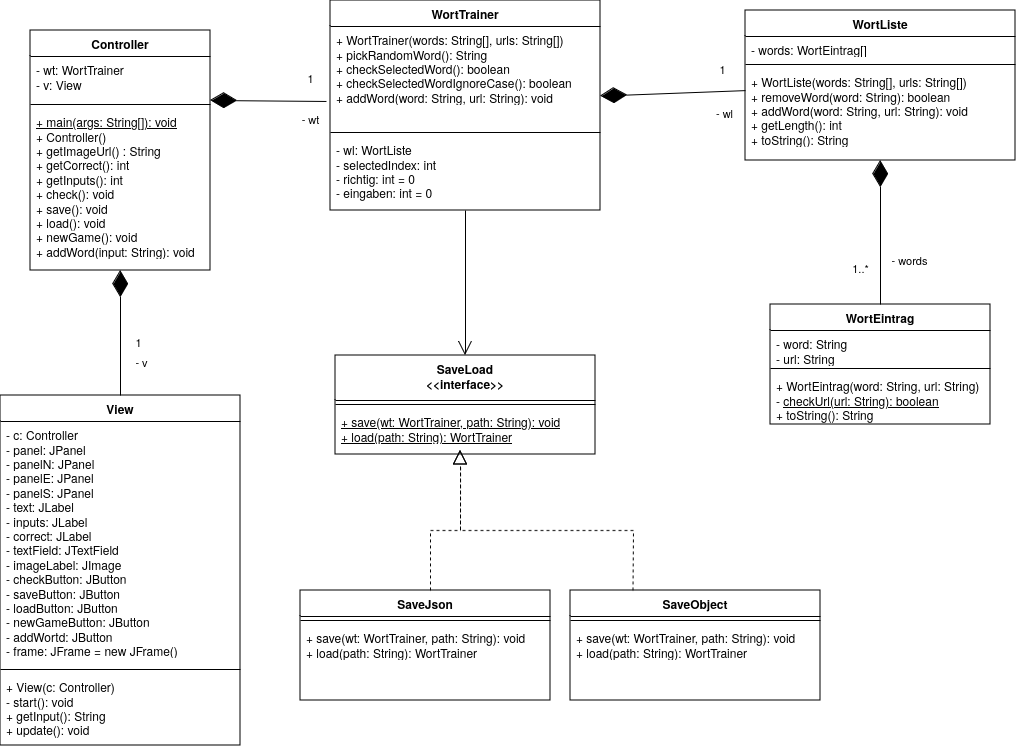

The diagram above was exported from draw.io. Its source (the exported page's mxGraphModel, read from the mxfile embedded in the PNG):
<mxGraphModel dx="1422" dy="728" grid="1" gridSize="10" guides="1" tooltips="1" connect="1" arrows="1" fold="1" page="1" pageScale="1" pageWidth="1100" pageHeight="850" math="0" shadow="0">
  <root>
    <mxCell id="0" />
    <mxCell id="1" parent="0" />
    <mxCell id="EpsXgyq4a-fUSZzQIUw1-37" value="&lt;div&gt;WortTrainer&lt;/div&gt;" style="swimlane;fontStyle=1;align=center;verticalAlign=top;childLayout=stackLayout;horizontal=1;startSize=26;horizontalStack=0;resizeParent=1;resizeParentMax=0;resizeLast=0;collapsible=1;marginBottom=0;whiteSpace=wrap;html=1;" parent="1" vertex="1">
      <mxGeometry x="670" y="190" width="270" height="210" as="geometry" />
    </mxCell>
    <mxCell id="EpsXgyq4a-fUSZzQIUw1-38" value="&lt;div&gt;+ WortTrainer(words: String[], urls: String[])&lt;/div&gt;&lt;div&gt;+ pickRandomWord(): String&lt;/div&gt;&lt;div&gt;+ checkSelectedWord(): boolean&lt;/div&gt;&lt;div&gt;+ checkSelectedWordIgnoreCase(): boolean&lt;/div&gt;&lt;div&gt;+ addWord(word: String, url: String): void&lt;/div&gt;" style="text;strokeColor=none;fillColor=none;align=left;verticalAlign=top;spacingLeft=4;spacingRight=4;overflow=hidden;rotatable=0;points=[[0,0.5],[1,0.5]];portConstraint=eastwest;whiteSpace=wrap;html=1;" parent="EpsXgyq4a-fUSZzQIUw1-37" vertex="1">
      <mxGeometry y="26" width="270" height="102" as="geometry" />
    </mxCell>
    <mxCell id="EpsXgyq4a-fUSZzQIUw1-39" value="" style="line;strokeWidth=1;fillColor=none;align=left;verticalAlign=middle;spacingTop=-1;spacingLeft=3;spacingRight=3;rotatable=0;labelPosition=right;points=[];portConstraint=eastwest;strokeColor=inherit;" parent="EpsXgyq4a-fUSZzQIUw1-37" vertex="1">
      <mxGeometry y="128" width="270" height="8" as="geometry" />
    </mxCell>
    <mxCell id="EpsXgyq4a-fUSZzQIUw1-40" value="&lt;div&gt;- wl: WortListe&lt;/div&gt;&lt;div&gt;- selectedIndex: int&lt;/div&gt;&lt;div&gt;- richtig: int = 0&lt;/div&gt;&lt;div&gt;- eingaben: int = 0&lt;/div&gt;" style="text;strokeColor=none;fillColor=none;align=left;verticalAlign=top;spacingLeft=4;spacingRight=4;overflow=hidden;rotatable=0;points=[[0,0.5],[1,0.5]];portConstraint=eastwest;whiteSpace=wrap;html=1;" parent="EpsXgyq4a-fUSZzQIUw1-37" vertex="1">
      <mxGeometry y="136" width="270" height="74" as="geometry" />
    </mxCell>
    <mxCell id="EpsXgyq4a-fUSZzQIUw1-41" value="&lt;div&gt;WortListe&lt;/div&gt;&lt;div&gt;&lt;br&gt;&lt;/div&gt;" style="swimlane;fontStyle=1;align=center;verticalAlign=top;childLayout=stackLayout;horizontal=1;startSize=26;horizontalStack=0;resizeParent=1;resizeParentMax=0;resizeLast=0;collapsible=1;marginBottom=0;whiteSpace=wrap;html=1;" parent="1" vertex="1">
      <mxGeometry x="1085" y="200" width="270" height="150" as="geometry" />
    </mxCell>
    <mxCell id="EpsXgyq4a-fUSZzQIUw1-42" value="- words: WortEintrag[]" style="text;strokeColor=none;fillColor=none;align=left;verticalAlign=top;spacingLeft=4;spacingRight=4;overflow=hidden;rotatable=0;points=[[0,0.5],[1,0.5]];portConstraint=eastwest;whiteSpace=wrap;html=1;" parent="EpsXgyq4a-fUSZzQIUw1-41" vertex="1">
      <mxGeometry y="26" width="270" height="24" as="geometry" />
    </mxCell>
    <mxCell id="EpsXgyq4a-fUSZzQIUw1-43" value="" style="line;strokeWidth=1;fillColor=none;align=left;verticalAlign=middle;spacingTop=-1;spacingLeft=3;spacingRight=3;rotatable=0;labelPosition=right;points=[];portConstraint=eastwest;strokeColor=inherit;" parent="EpsXgyq4a-fUSZzQIUw1-41" vertex="1">
      <mxGeometry y="50" width="270" height="8" as="geometry" />
    </mxCell>
    <mxCell id="EpsXgyq4a-fUSZzQIUw1-44" value="&lt;div&gt;+ WortListe(words: String[], urls: String[])&lt;/div&gt;&lt;div&gt;+ removeWord(word: String): boolean&lt;/div&gt;&lt;div&gt;+ addWord(word: String, url: String): void&lt;/div&gt;&lt;div&gt;+ getLength(): int&lt;/div&gt;&lt;div&gt;+ toString(): String&lt;/div&gt;" style="text;strokeColor=none;fillColor=none;align=left;verticalAlign=top;spacingLeft=4;spacingRight=4;overflow=hidden;rotatable=0;points=[[0,0.5],[1,0.5]];portConstraint=eastwest;whiteSpace=wrap;html=1;" parent="EpsXgyq4a-fUSZzQIUw1-41" vertex="1">
      <mxGeometry y="58" width="270" height="92" as="geometry" />
    </mxCell>
    <mxCell id="EpsXgyq4a-fUSZzQIUw1-45" value="WortEintrag" style="swimlane;fontStyle=1;align=center;verticalAlign=top;childLayout=stackLayout;horizontal=1;startSize=26;horizontalStack=0;resizeParent=1;resizeParentMax=0;resizeLast=0;collapsible=1;marginBottom=0;whiteSpace=wrap;html=1;" parent="1" vertex="1">
      <mxGeometry x="1110" y="494" width="220" height="120" as="geometry">
        <mxRectangle x="810" y="334" width="100" height="30" as="alternateBounds" />
      </mxGeometry>
    </mxCell>
    <mxCell id="EpsXgyq4a-fUSZzQIUw1-46" value="&lt;div&gt;- word: String&lt;/div&gt;&lt;div&gt;- url: String&lt;/div&gt;" style="text;strokeColor=none;fillColor=none;align=left;verticalAlign=top;spacingLeft=4;spacingRight=4;overflow=hidden;rotatable=0;points=[[0,0.5],[1,0.5]];portConstraint=eastwest;whiteSpace=wrap;html=1;" parent="EpsXgyq4a-fUSZzQIUw1-45" vertex="1">
      <mxGeometry y="26" width="220" height="34" as="geometry" />
    </mxCell>
    <mxCell id="EpsXgyq4a-fUSZzQIUw1-47" value="" style="line;strokeWidth=1;fillColor=none;align=left;verticalAlign=middle;spacingTop=-1;spacingLeft=3;spacingRight=3;rotatable=0;labelPosition=right;points=[];portConstraint=eastwest;strokeColor=inherit;" parent="EpsXgyq4a-fUSZzQIUw1-45" vertex="1">
      <mxGeometry y="60" width="220" height="8" as="geometry" />
    </mxCell>
    <mxCell id="EpsXgyq4a-fUSZzQIUw1-48" value="&lt;div&gt;+ WortEintrag(word: String, url: String)&lt;/div&gt;&lt;div&gt;- &lt;u&gt;checkUrl(url: String): boolean&lt;/u&gt;&lt;/div&gt;&lt;div&gt;+ toString(): String&lt;br&gt;&lt;/div&gt;&lt;div&gt;&lt;br&gt;&lt;/div&gt;" style="text;strokeColor=none;fillColor=none;align=left;verticalAlign=top;spacingLeft=4;spacingRight=4;overflow=hidden;rotatable=0;points=[[0,0.5],[1,0.5]];portConstraint=eastwest;whiteSpace=wrap;html=1;" parent="EpsXgyq4a-fUSZzQIUw1-45" vertex="1">
      <mxGeometry y="68" width="220" height="52" as="geometry" />
    </mxCell>
    <mxCell id="EpsXgyq4a-fUSZzQIUw1-49" value="" style="endArrow=diamondThin;endFill=1;endSize=24;html=1;rounded=0;exitX=0.5;exitY=0;exitDx=0;exitDy=0;" parent="1" source="EpsXgyq4a-fUSZzQIUw1-45" target="EpsXgyq4a-fUSZzQIUw1-44" edge="1">
      <mxGeometry width="160" relative="1" as="geometry">
        <mxPoint x="910" y="514" as="sourcePoint" />
        <mxPoint x="1210" y="434" as="targetPoint" />
      </mxGeometry>
    </mxCell>
    <mxCell id="EpsXgyq4a-fUSZzQIUw1-50" value="- words" style="edgeLabel;html=1;align=center;verticalAlign=middle;resizable=0;points=[];" parent="EpsXgyq4a-fUSZzQIUw1-49" vertex="1" connectable="0">
      <mxGeometry x="0.2671" y="-1" relative="1" as="geometry">
        <mxPoint x="27" y="46" as="offset" />
      </mxGeometry>
    </mxCell>
    <mxCell id="EpsXgyq4a-fUSZzQIUw1-51" value="&lt;div&gt;1..*&lt;/div&gt;" style="edgeLabel;html=1;align=center;verticalAlign=middle;resizable=0;points=[];" parent="EpsXgyq4a-fUSZzQIUw1-49" vertex="1" connectable="0">
      <mxGeometry x="-0.4" relative="1" as="geometry">
        <mxPoint x="-21" y="6" as="offset" />
      </mxGeometry>
    </mxCell>
    <mxCell id="EpsXgyq4a-fUSZzQIUw1-52" value="" style="endArrow=diamondThin;endFill=1;endSize=24;html=1;rounded=0;" parent="1" source="EpsXgyq4a-fUSZzQIUw1-41" edge="1">
      <mxGeometry width="160" relative="1" as="geometry">
        <mxPoint x="910" y="514" as="sourcePoint" />
        <mxPoint x="940" y="285.6071428571429" as="targetPoint" />
      </mxGeometry>
    </mxCell>
    <mxCell id="EpsXgyq4a-fUSZzQIUw1-53" value="&lt;div&gt;- wl&lt;/div&gt;" style="edgeLabel;html=1;align=center;verticalAlign=middle;resizable=0;points=[];" parent="EpsXgyq4a-fUSZzQIUw1-52" vertex="1" connectable="0">
      <mxGeometry x="0.4826" y="-2" relative="1" as="geometry">
        <mxPoint x="86" y="20" as="offset" />
      </mxGeometry>
    </mxCell>
    <mxCell id="EpsXgyq4a-fUSZzQIUw1-54" value="1" style="edgeLabel;html=1;align=center;verticalAlign=middle;resizable=0;points=[];" parent="EpsXgyq4a-fUSZzQIUw1-52" vertex="1" connectable="0">
      <mxGeometry x="-0.4703" y="-2" relative="1" as="geometry">
        <mxPoint x="15" y="-21" as="offset" />
      </mxGeometry>
    </mxCell>
    <mxCell id="EpsXgyq4a-fUSZzQIUw1-55" value="&lt;div&gt;Controller&lt;/div&gt;" style="swimlane;fontStyle=1;align=center;verticalAlign=top;childLayout=stackLayout;horizontal=1;startSize=26;horizontalStack=0;resizeParent=1;resizeParentMax=0;resizeLast=0;collapsible=1;marginBottom=0;whiteSpace=wrap;html=1;" parent="1" vertex="1">
      <mxGeometry x="370" y="220" width="180" height="240" as="geometry" />
    </mxCell>
    <mxCell id="EpsXgyq4a-fUSZzQIUw1-56" value="&lt;div&gt;- wt: WortTrainer&lt;/div&gt;&lt;div&gt;- v: View&lt;br&gt;&lt;/div&gt;" style="text;strokeColor=none;fillColor=none;align=left;verticalAlign=top;spacingLeft=4;spacingRight=4;overflow=hidden;rotatable=0;points=[[0,0.5],[1,0.5]];portConstraint=eastwest;whiteSpace=wrap;html=1;" parent="EpsXgyq4a-fUSZzQIUw1-55" vertex="1">
      <mxGeometry y="26" width="180" height="44" as="geometry" />
    </mxCell>
    <mxCell id="EpsXgyq4a-fUSZzQIUw1-57" value="" style="line;strokeWidth=1;fillColor=none;align=left;verticalAlign=middle;spacingTop=-1;spacingLeft=3;spacingRight=3;rotatable=0;labelPosition=right;points=[];portConstraint=eastwest;strokeColor=inherit;" parent="EpsXgyq4a-fUSZzQIUw1-55" vertex="1">
      <mxGeometry y="70" width="180" height="8" as="geometry" />
    </mxCell>
    <mxCell id="EpsXgyq4a-fUSZzQIUw1-58" value="&lt;div&gt;&lt;u&gt;+ main(args: String[]): void&lt;/u&gt;&lt;/div&gt;+ Controller()&lt;div&gt;+ getImageUrl() : String&lt;/div&gt;&lt;div&gt;+ getCorrect(): int&lt;/div&gt;&lt;div&gt;+ getInputs(): int&lt;/div&gt;&lt;div&gt;+ check(): void&lt;/div&gt;&lt;div&gt;+ save(): void&lt;/div&gt;&lt;div&gt;+ load(): void&lt;/div&gt;&lt;div&gt;+ newGame(): void&lt;/div&gt;&lt;div&gt;+ addWord(input: String): void&lt;/div&gt;" style="text;strokeColor=none;fillColor=none;align=left;verticalAlign=top;spacingLeft=4;spacingRight=4;overflow=hidden;rotatable=0;points=[[0,0.5],[1,0.5]];portConstraint=eastwest;whiteSpace=wrap;html=1;" parent="EpsXgyq4a-fUSZzQIUw1-55" vertex="1">
      <mxGeometry y="78" width="180" height="162" as="geometry" />
    </mxCell>
    <mxCell id="EpsXgyq4a-fUSZzQIUw1-59" value="" style="endArrow=diamondThin;endFill=1;endSize=24;html=1;rounded=0;exitX=-0.015;exitY=0.735;exitDx=0;exitDy=0;exitPerimeter=0;" parent="1" source="EpsXgyq4a-fUSZzQIUw1-38" edge="1">
      <mxGeometry width="160" relative="1" as="geometry">
        <mxPoint x="630" y="280" as="sourcePoint" />
        <mxPoint x="550" y="290" as="targetPoint" />
      </mxGeometry>
    </mxCell>
    <mxCell id="EpsXgyq4a-fUSZzQIUw1-60" value="&lt;div&gt;- wt&lt;/div&gt;" style="edgeLabel;html=1;align=center;verticalAlign=middle;resizable=0;points=[];" parent="EpsXgyq4a-fUSZzQIUw1-59" vertex="1" connectable="0">
      <mxGeometry x="0.4826" y="-2" relative="1" as="geometry">
        <mxPoint x="70" y="20" as="offset" />
      </mxGeometry>
    </mxCell>
    <mxCell id="EpsXgyq4a-fUSZzQIUw1-61" value="1" style="edgeLabel;html=1;align=center;verticalAlign=middle;resizable=0;points=[];" parent="EpsXgyq4a-fUSZzQIUw1-59" vertex="1" connectable="0">
      <mxGeometry x="-0.4703" y="-2" relative="1" as="geometry">
        <mxPoint x="15" y="-21" as="offset" />
      </mxGeometry>
    </mxCell>
    <mxCell id="EpsXgyq4a-fUSZzQIUw1-62" value="View" style="swimlane;fontStyle=1;align=center;verticalAlign=top;childLayout=stackLayout;horizontal=1;startSize=26;horizontalStack=0;resizeParent=1;resizeParentMax=0;resizeLast=0;collapsible=1;marginBottom=0;whiteSpace=wrap;html=1;" parent="1" vertex="1">
      <mxGeometry x="340" y="585" width="240" height="350" as="geometry" />
    </mxCell>
    <mxCell id="EpsXgyq4a-fUSZzQIUw1-63" value="&lt;div&gt;- c: Controller&lt;/div&gt;&lt;div&gt;- panel: JPanel&lt;/div&gt;&lt;div&gt;- panelN: JPanel&lt;/div&gt;&lt;div&gt;- panelE: JPanel&lt;/div&gt;&lt;div&gt;- panelS: JPanel&lt;/div&gt;&lt;div&gt;- text: JLabel&lt;/div&gt;&lt;div&gt;- inputs: JLabel&lt;/div&gt;&lt;div&gt;- correct: JLabel&lt;/div&gt;&lt;div&gt;- textField: JTextField&lt;/div&gt;&lt;div&gt;- imageLabel: JImage&lt;br&gt;&lt;/div&gt;&lt;div&gt;- checkButton: JButton&lt;/div&gt;&lt;div&gt;- saveButton: JButton&lt;/div&gt;&lt;div&gt;- loadButton: JButton&lt;/div&gt;&lt;div&gt;- newGameButton: JButton&lt;/div&gt;&lt;div&gt;- addWortd: JButton&lt;br&gt;&lt;/div&gt;&lt;div&gt;- frame: JFrame = new JFrame()&lt;/div&gt;" style="text;strokeColor=none;fillColor=none;align=left;verticalAlign=top;spacingLeft=4;spacingRight=4;overflow=hidden;rotatable=0;points=[[0,0.5],[1,0.5]];portConstraint=eastwest;whiteSpace=wrap;html=1;" parent="EpsXgyq4a-fUSZzQIUw1-62" vertex="1">
      <mxGeometry y="26" width="240" height="244" as="geometry" />
    </mxCell>
    <mxCell id="EpsXgyq4a-fUSZzQIUw1-64" value="" style="line;strokeWidth=1;fillColor=none;align=left;verticalAlign=middle;spacingTop=-1;spacingLeft=3;spacingRight=3;rotatable=0;labelPosition=right;points=[];portConstraint=eastwest;strokeColor=inherit;" parent="EpsXgyq4a-fUSZzQIUw1-62" vertex="1">
      <mxGeometry y="270" width="240" height="8" as="geometry" />
    </mxCell>
    <mxCell id="EpsXgyq4a-fUSZzQIUw1-65" value="&lt;div&gt;+ View(c: Controller)&lt;/div&gt;&lt;div&gt;- start(): void&lt;br&gt;&lt;/div&gt;&lt;div&gt;+ getInput(): String&lt;/div&gt;&lt;div&gt;+ update(): void&lt;br&gt;&lt;/div&gt;" style="text;strokeColor=none;fillColor=none;align=left;verticalAlign=top;spacingLeft=4;spacingRight=4;overflow=hidden;rotatable=0;points=[[0,0.5],[1,0.5]];portConstraint=eastwest;whiteSpace=wrap;html=1;" parent="EpsXgyq4a-fUSZzQIUw1-62" vertex="1">
      <mxGeometry y="278" width="240" height="72" as="geometry" />
    </mxCell>
    <mxCell id="EpsXgyq4a-fUSZzQIUw1-66" value="" style="endArrow=diamondThin;endFill=1;endSize=24;html=1;rounded=0;" parent="1" source="EpsXgyq4a-fUSZzQIUw1-62" target="EpsXgyq4a-fUSZzQIUw1-58" edge="1">
      <mxGeometry width="160" relative="1" as="geometry">
        <mxPoint x="676" y="301" as="sourcePoint" />
        <mxPoint x="540" y="299.9971428571429" as="targetPoint" />
        <Array as="points" />
      </mxGeometry>
    </mxCell>
    <mxCell id="EpsXgyq4a-fUSZzQIUw1-67" value="&lt;div&gt;- v&lt;br&gt;&lt;/div&gt;" style="edgeLabel;html=1;align=center;verticalAlign=middle;resizable=0;points=[];" parent="EpsXgyq4a-fUSZzQIUw1-66" vertex="1" connectable="0">
      <mxGeometry x="0.4826" y="-2" relative="1" as="geometry">
        <mxPoint x="18" y="59" as="offset" />
      </mxGeometry>
    </mxCell>
    <mxCell id="EpsXgyq4a-fUSZzQIUw1-68" value="1" style="edgeLabel;html=1;align=center;verticalAlign=middle;resizable=0;points=[];" parent="EpsXgyq4a-fUSZzQIUw1-66" vertex="1" connectable="0">
      <mxGeometry x="-0.4703" y="-2" relative="1" as="geometry">
        <mxPoint x="15" y="-21" as="offset" />
      </mxGeometry>
    </mxCell>
    <mxCell id="EpsXgyq4a-fUSZzQIUw1-69" value="&lt;div&gt;SaveLoad&lt;/div&gt;&lt;div&gt;&amp;lt;&amp;lt;interface&amp;gt;&amp;gt;&lt;br&gt;&lt;/div&gt;" style="swimlane;fontStyle=1;align=center;verticalAlign=top;childLayout=stackLayout;horizontal=1;startSize=45;horizontalStack=0;resizeParent=1;resizeParentMax=0;resizeLast=0;collapsible=1;marginBottom=0;whiteSpace=wrap;html=1;" parent="1" vertex="1">
      <mxGeometry x="675" y="545" width="260" height="99" as="geometry" />
    </mxCell>
    <mxCell id="EpsXgyq4a-fUSZzQIUw1-70" value="" style="line;strokeWidth=1;fillColor=none;align=left;verticalAlign=middle;spacingTop=-1;spacingLeft=3;spacingRight=3;rotatable=0;labelPosition=right;points=[];portConstraint=eastwest;strokeColor=inherit;" parent="EpsXgyq4a-fUSZzQIUw1-69" vertex="1">
      <mxGeometry y="45" width="260" height="8" as="geometry" />
    </mxCell>
    <mxCell id="EpsXgyq4a-fUSZzQIUw1-71" value="&lt;u&gt;+ save(wt: WortTrainer, path: String): void&lt;/u&gt;&lt;div&gt;&lt;u&gt;+ load(path: String): WortTrainer&lt;/u&gt;&lt;/div&gt;" style="text;strokeColor=none;fillColor=none;align=left;verticalAlign=top;spacingLeft=4;spacingRight=4;overflow=hidden;rotatable=0;points=[[0,0.5],[1,0.5]];portConstraint=eastwest;whiteSpace=wrap;html=1;" parent="EpsXgyq4a-fUSZzQIUw1-69" vertex="1">
      <mxGeometry y="53" width="260" height="46" as="geometry" />
    </mxCell>
    <mxCell id="EpsXgyq4a-fUSZzQIUw1-72" value="" style="endArrow=open;endFill=1;endSize=12;html=1;rounded=0;entryX=0.5;entryY=0;entryDx=0;entryDy=0;" parent="1" source="EpsXgyq4a-fUSZzQIUw1-40" target="EpsXgyq4a-fUSZzQIUw1-69" edge="1">
      <mxGeometry width="160" relative="1" as="geometry">
        <mxPoint x="840" y="520" as="sourcePoint" />
        <mxPoint x="1000" y="520" as="targetPoint" />
      </mxGeometry>
    </mxCell>
    <mxCell id="owILr2a7GPH4JCrCb9a8-1" value="&lt;div&gt;SaveJson&lt;/div&gt;&lt;div&gt;&lt;br&gt;&lt;/div&gt;" style="swimlane;fontStyle=1;align=center;verticalAlign=top;childLayout=stackLayout;horizontal=1;startSize=26;horizontalStack=0;resizeParent=1;resizeParentMax=0;resizeLast=0;collapsible=1;marginBottom=0;whiteSpace=wrap;html=1;" vertex="1" parent="1">
      <mxGeometry x="640" y="780" width="250" height="110" as="geometry" />
    </mxCell>
    <mxCell id="owILr2a7GPH4JCrCb9a8-3" value="" style="line;strokeWidth=1;fillColor=none;align=left;verticalAlign=middle;spacingTop=-1;spacingLeft=3;spacingRight=3;rotatable=0;labelPosition=right;points=[];portConstraint=eastwest;strokeColor=inherit;" vertex="1" parent="owILr2a7GPH4JCrCb9a8-1">
      <mxGeometry y="26" width="250" height="8" as="geometry" />
    </mxCell>
    <mxCell id="owILr2a7GPH4JCrCb9a8-4" value="&lt;div&gt;+ save(wt: WortTrainer, path: String): void&lt;/div&gt;&lt;div&gt;+ load(path: String): WortTrainer&lt;/div&gt;" style="text;strokeColor=none;fillColor=none;align=left;verticalAlign=top;spacingLeft=4;spacingRight=4;overflow=hidden;rotatable=0;points=[[0,0.5],[1,0.5]];portConstraint=eastwest;whiteSpace=wrap;html=1;" vertex="1" parent="owILr2a7GPH4JCrCb9a8-1">
      <mxGeometry y="34" width="250" height="76" as="geometry" />
    </mxCell>
    <mxCell id="owILr2a7GPH4JCrCb9a8-9" value="&lt;div&gt;SaveObject&lt;/div&gt;" style="swimlane;fontStyle=1;align=center;verticalAlign=top;childLayout=stackLayout;horizontal=1;startSize=26;horizontalStack=0;resizeParent=1;resizeParentMax=0;resizeLast=0;collapsible=1;marginBottom=0;whiteSpace=wrap;html=1;" vertex="1" parent="1">
      <mxGeometry x="910" y="780" width="250" height="110" as="geometry" />
    </mxCell>
    <mxCell id="owILr2a7GPH4JCrCb9a8-10" value="" style="line;strokeWidth=1;fillColor=none;align=left;verticalAlign=middle;spacingTop=-1;spacingLeft=3;spacingRight=3;rotatable=0;labelPosition=right;points=[];portConstraint=eastwest;strokeColor=inherit;" vertex="1" parent="owILr2a7GPH4JCrCb9a8-9">
      <mxGeometry y="26" width="250" height="8" as="geometry" />
    </mxCell>
    <mxCell id="owILr2a7GPH4JCrCb9a8-11" value="&lt;div&gt;+ save(wt: WortTrainer, path: String): void&lt;/div&gt;&lt;div&gt;+ load(path: String): WortTrainer&lt;/div&gt;" style="text;strokeColor=none;fillColor=none;align=left;verticalAlign=top;spacingLeft=4;spacingRight=4;overflow=hidden;rotatable=0;points=[[0,0.5],[1,0.5]];portConstraint=eastwest;whiteSpace=wrap;html=1;" vertex="1" parent="owILr2a7GPH4JCrCb9a8-9">
      <mxGeometry y="34" width="250" height="76" as="geometry" />
    </mxCell>
    <mxCell id="owILr2a7GPH4JCrCb9a8-15" value="" style="endArrow=block;dashed=1;endFill=0;endSize=12;html=1;rounded=0;exitX=0.5;exitY=0;exitDx=0;exitDy=0;entryX=0.462;entryY=0.913;entryDx=0;entryDy=0;entryPerimeter=0;" edge="1" parent="1">
      <mxGeometry width="160" relative="1" as="geometry">
        <mxPoint x="770" y="780" as="sourcePoint" />
        <mxPoint x="800.1199999999999" y="639.998" as="targetPoint" />
        <Array as="points">
          <mxPoint x="770" y="720" />
          <mxPoint x="800" y="720" />
        </Array>
      </mxGeometry>
    </mxCell>
    <mxCell id="owILr2a7GPH4JCrCb9a8-16" value="" style="endArrow=block;dashed=1;endFill=0;endSize=12;html=1;rounded=0;exitX=0.25;exitY=0;exitDx=0;exitDy=0;" edge="1" parent="1" source="owILr2a7GPH4JCrCb9a8-9">
      <mxGeometry width="160" relative="1" as="geometry">
        <mxPoint x="910" y="710" as="sourcePoint" />
        <mxPoint x="800" y="640" as="targetPoint" />
        <Array as="points">
          <mxPoint x="973" y="720" />
          <mxPoint x="800" y="720" />
        </Array>
      </mxGeometry>
    </mxCell>
  </root>
</mxGraphModel>